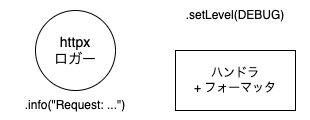

The diagram above was exported from draw.io. Its source (the exported page's mxGraphModel, read from the mxfile embedded in the PNG):
<mxGraphModel dx="429" dy="369" grid="1" gridSize="10" guides="1" tooltips="1" connect="1" arrows="1" fold="1" page="1" pageScale="1" pageWidth="827" pageHeight="1169" math="0" shadow="0">
  <root>
    <mxCell id="0" />
    <mxCell id="1" parent="0" />
    <mxCell id="3" value="&lt;font style=&quot;font-size: 14px;&quot;&gt;httpx&lt;/font&gt;&lt;div&gt;&lt;font style=&quot;font-size: 14px;&quot;&gt;ロガー&lt;/font&gt;&lt;/div&gt;" style="ellipse;whiteSpace=wrap;html=1;aspect=fixed;" parent="1" vertex="1">
      <mxGeometry x="250" y="170" width="80" height="80" as="geometry" />
    </mxCell>
    <mxCell id="8" value="&lt;span style=&quot;background-color: rgb(255, 255, 255);&quot;&gt;.info(&quot;Request: ...&quot;)&lt;/span&gt;" style="text;html=1;align=center;verticalAlign=middle;whiteSpace=wrap;rounded=0;fillColor=none;" parent="1" vertex="1">
      <mxGeometry x="215" y="250" width="150" height="30" as="geometry" />
    </mxCell>
    <mxCell id="10" style="edgeStyle=none;html=1;entryX=1;entryY=0.5;entryDx=0;entryDy=0;strokeColor=#FFFFFF;" parent="1" source="9" target="3" edge="1">
      <mxGeometry relative="1" as="geometry" />
    </mxCell>
    <mxCell id="9" value="ハンドラ&lt;div&gt;+ フォーマッタ&lt;/div&gt;" style="rounded=0;whiteSpace=wrap;html=1;" parent="1" vertex="1">
      <mxGeometry x="390" y="210" width="120" height="60" as="geometry" />
    </mxCell>
    <mxCell id="12" style="edgeStyle=none;html=1;entryX=1;entryY=0.5;entryDx=0;entryDy=0;strokeColor=#FFFFFF;" parent="1" source="11" target="3" edge="1">
      <mxGeometry relative="1" as="geometry" />
    </mxCell>
    <mxCell id="11" value="&lt;span style=&quot;background-color: rgb(255, 255, 255);&quot;&gt;.setLevel(DEBUG)&lt;/span&gt;" style="text;html=1;align=center;verticalAlign=middle;whiteSpace=wrap;rounded=0;fillColor=none;" parent="1" vertex="1">
      <mxGeometry x="375" y="160" width="150" height="30" as="geometry" />
    </mxCell>
  </root>
</mxGraphModel>